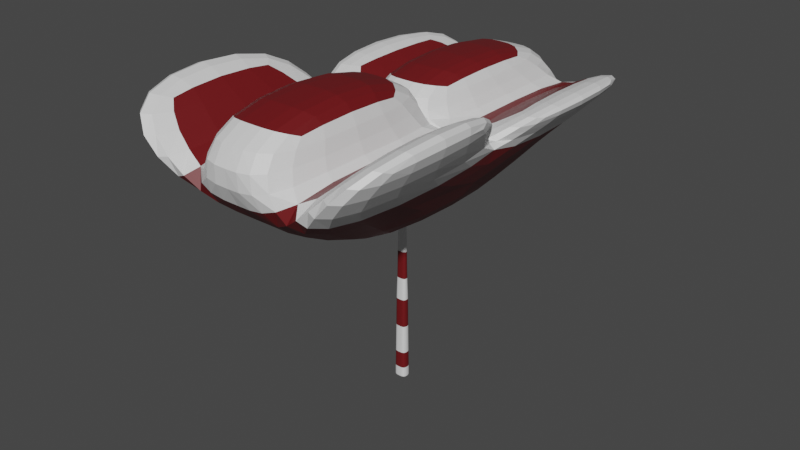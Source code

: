 # Source: evercane.blend  (saved by Blender 3.4.6; exported with 4.5.12 LTS)
import bpy
from mathutils import Matrix  # noqa: F401  (used for matrix-valued properties, if any)

bpy.ops.wm.read_factory_settings(use_empty=True)
scene = bpy.context.scene
scene.name = 'Scene'

# ---- collections
col_collection = bpy.data.collections.new('Collection'); scene.collection.children.link(col_collection)

# ---- materials (node trees are filled in below, after node groups)
mat_material = bpy.data.materials.new('Material')
mat_material.alpha_threshold = 0.0
mat_material.use_transparent_shadow = False
mat_material.roughness = 0.5
mat_material.line_color = (0.0, 0.0, 0.0, 1.0)
mat_material_001 = bpy.data.materials.new('Material.001')
mat_material_001.use_transparent_shadow = False

# ---- material node trees
mat_material.use_nodes = True; mat_material.node_tree.nodes.clear()
_N = mat_material.node_tree.nodes; _L = mat_material.node_tree.links
n0 = _N.new('ShaderNodeOutputMaterial'); n0.name = 'Material Output'; n0.location = (300, 300)
n1 = _N.new('ShaderNodeBsdfPrincipled'); n1.name = 'Principled BSDF'; n1.location = (10, 300)
n1.distribution = 'GGX'
n1.subsurface_method = 'RANDOM_WALK_SKIN'
n1.inputs[3].default_value = 1.45
n1.inputs[27].default_value = (0.0, 0.0, 0.0, 1.0)
n1.inputs[28].default_value = 1.0
_L.new(n1.outputs[0], n0.inputs[0])
n0.is_active_output = True
mat_material_001.use_nodes = True; mat_material_001.node_tree.nodes.clear()
_N = mat_material_001.node_tree.nodes; _L = mat_material_001.node_tree.links
n0 = _N.new('ShaderNodeBsdfPrincipled'); n0.name = 'Principled BSDF'; n0.location = (10, 300)
n0.distribution = 'GGX'
n0.subsurface_method = 'RANDOM_WALK_SKIN'
n0.inputs[0].default_value = (0.1452, 0.00606, 0.007957, 1.0)
n0.inputs[3].default_value = 1.45
n0.inputs[27].default_value = (0.0, 0.0, 0.0, 1.0)
n0.inputs[28].default_value = 1.0
n1 = _N.new('ShaderNodeOutputMaterial'); n1.name = 'Material Output'; n1.location = (300, 300)
_L.new(n0.outputs[0], n1.inputs[0])
n1.is_active_output = True

# ---- world
world_world = bpy.data.worlds.new('World'); scene.world = world_world
world_world.use_nodes = True; world_world.node_tree.nodes.clear()
_N = world_world.node_tree.nodes; _L = world_world.node_tree.links
n0 = _N.new('ShaderNodeOutputWorld'); n0.name = 'World Output'; n0.location = (300, 300)
n1 = _N.new('ShaderNodeBackground'); n1.name = 'Background'; n1.location = (10, 300)
n1.inputs[0].default_value = (0.05088, 0.05088, 0.05088, 1.0)
_L.new(n1.outputs[0], n0.inputs[0])
n0.is_active_output = True
world_world.color = (0.05088, 0.05088, 0.05088)
world_world.use_sun_shadow = False
world_world.sun_shadow_jitter_overblur = 0.0

# ---- meshes
me_cube = bpy.data.meshes.new('Cube')
me_cube.from_pydata([(0.0, 0.7974, 2.015), (0.0, 0.7974, 0.01464), (0.0, -1.203, 2.015), (0.0, -1.203, 0.01464), (-1.316, 0.7974, 2.015), (-1.316, 0.7974, 0.01464), (-1.316, -1.203, 2.015), (-1.316, -1.203, 0.01464), (0.0, -1.134, 4.966), (-1.27, -1.134, 4.966), (0.0, 0.7286, 4.966), (-1.27, 0.7286, 4.966), (0.0, -1.036, 11.41), (-1.204, -1.036, 11.41), (0.0, 0.6309, 11.41), (-1.204, 0.6309, 11.41), (0.0, -0.9923, 17.62), (-1.172, -0.9923, 17.62), (0.0, 0.587, 17.62), (-1.172, 0.587, 17.62), (0.0, -0.7968, 21.39), (-1.027, -0.7968, 21.39), (0.0, 0.3915, 21.39), (-1.027, 0.3915, 21.39), (0.0, -0.7341, 27.25), (-0.9728, -0.7341, 27.25), (0.0, 0.3289, 27.25), (-0.9728, 0.3289, 27.25), (-1.316, 0.7974, 0.01464), (-1.316, -1.203, 0.01464), (0.0, 0.7974, 0.01464), (0.0, -1.203, 0.01464), (0.0, -0.6087, 33.76), (-0.858, -0.6087, 33.76), (0.0, 0.2034, 33.76), (-0.858, 0.2034, 33.76), (0.0, -0.5436, 37.52), (-0.7892, -0.5436, 37.52), (0.0, 0.1384, 37.52), (-0.7892, 0.1384, 37.52), (0.0, -21.83, 37.73), (-12.53, -21.83, 37.73), (0.0, 21.42, 37.73), (-12.53, 21.42, 37.73), (0.0, -42.4, 50.76), (-18.49, -42.4, 50.76), (0.0, 41.99, 50.76), (-18.49, 41.99, 50.76), (-9.245, -42.4, 50.76), (0.0, -0.2026, 50.76), (-18.49, -0.2026, 50.76), (-9.245, 41.99, 50.76), (-9.245, -0.2026, 50.76), (-7.57, 34.37, 62.2), (0.0, 34.37, 62.2), (0.0, -7.828, 62.2), (-7.57, -7.828, 62.2), (0.0, -0.2026, 65.75), (0.0, -42.4, 65.75), (-9.245, -42.4, 65.75), (-9.245, -0.2026, 65.75), (-27.41, -1.314, 58.31), (-27.41, 40.88, 58.31), (-18.17, 40.88, 58.31), (-18.17, -1.314, 58.31), (-21.57, -43.76, 65.31), (-30.82, -43.76, 65.31), (-30.82, -1.561, 65.31), (-21.57, -1.561, 65.31)], [], [(6, 2, 8, 9), (3, 2, 6, 7), (7, 6, 4, 5), (7, 5, 28, 29), (1, 0, 2, 3), (5, 4, 0, 1), (11, 9, 13, 15), (4, 6, 9, 11), (2, 0, 10, 8), (0, 4, 11, 10), (15, 13, 17, 19), (9, 8, 12, 13), (10, 11, 15, 14), (8, 10, 14, 12), (18, 19, 23, 22), (13, 12, 16, 17), (14, 15, 19, 18), (12, 14, 18, 16), (23, 21, 25, 27), (16, 18, 22, 20), (19, 17, 21, 23), (17, 16, 20, 21), (27, 25, 33, 35), (21, 20, 24, 25), (22, 23, 27, 26), (20, 22, 26, 24), (28, 30, 31, 29), (1, 3, 31, 30), (5, 1, 30, 28), (3, 7, 29, 31), (32, 34, 38, 36), (25, 24, 32, 33), (26, 27, 35, 34), (24, 26, 34, 32), (39, 37, 41, 43), (35, 33, 37, 39), (33, 32, 36, 37), (34, 35, 39, 38), (42, 43, 47, 51, 46), (37, 36, 40, 41), (38, 39, 43, 42), (36, 38, 42, 40), (45, 48, 65, 66), (40, 42, 46, 49, 44), (43, 41, 45, 50, 47), (41, 40, 44, 48, 45), (48, 44, 58, 59), (51, 52, 56, 53), (47, 50, 61, 62), (54, 53, 56, 55), (49, 46, 54, 55), (46, 51, 53, 54), (52, 49, 55, 56), (57, 60, 59, 58), (49, 52, 60, 57), (44, 49, 57, 58), (52, 48, 59, 60), (63, 62, 61, 64), (52, 51, 63, 64), (51, 47, 62, 63), (50, 52, 64, 61), (68, 67, 66, 65), (48, 52, 68, 65), (50, 45, 66, 67), (52, 50, 67, 68)])
me_cube.polygons.foreach_set('material_index', [1, 0, 0, 0, 0, 0, 0, 1, 1, 1, 1, 0, 0, 0, 0, 1, 1, 1, 1, 0, 0, 0, 0, 1, 1, 1, 0, 0, 0, 0, 1, 0, 0, 0, 0, 1, 1, 1, 1, 0, 0, 0, 0, 0, 1, 1, 0, 0, 0, 1, 0, 0, 0, 1, 0, 0, 0, 0, 1, 0, 0, 0, 1, 0, 0])
_uv = me_cube.uv_layers.new(name='UVMap')
_uv.uv.foreach_set('vector', [0.625, 1.0, 0.625, 0.75, 0.625, 0.75, 0.625, 1.0, 0.375, 0.75, 0.625, 0.75, 0.625, 1.0, 0.375, 1.0, 0.375, 0.0, 0.625, 0.0, 0.625, 0.25, 0.375, 0.25, 0.375, 0.0, 0.375, 0.25, 0.375, 0.25, 0.375, 0.0, 0.375, 0.5, 0.625, 0.5, 0.625, 0.75, 0.375, 0.75, 0.375, 0.25, 0.625, 0.25, 0.625, 0.5, 0.375, 0.5, 0.625, 0.25, 0.625, 0.0, 0.625, 0.0, 0.625, 0.25, 0.625, 0.25, 0.625, 0.0, 0.625, 0.0, 0.625, 0.25, 0.625, 0.75, 0.625, 0.5, 0.625, 0.5, 0.625, 0.75, 0.625, 0.5, 0.625, 0.25, 0.625, 0.25, 0.625, 0.5, 0.625, 0.25, 0.625, 0.0, 0.625, 0.0, 0.625, 0.25, 0.625, 1.0, 0.625, 0.75, 0.625, 0.75, 0.625, 1.0, 0.625, 0.5, 0.625, 0.25, 0.625, 0.25, 0.625, 0.5, 0.625, 0.75, 0.625, 0.5, 0.625, 0.5, 0.625, 0.75, 0.625, 0.5, 0.625, 0.25, 0.625, 0.25, 0.625, 0.5, 0.625, 1.0, 0.625, 0.75, 0.625, 0.75, 0.625, 1.0, 0.625, 0.5, 0.625, 0.25, 0.625, 0.25, 0.625, 0.5, 0.625, 0.75, 0.625, 0.5, 0.625, 0.5, 0.625, 0.75, 0.625, 0.25, 0.625, 0.0, 0.625, 0.0, 0.625, 0.25, 0.625, 0.75, 0.625, 0.5, 0.625, 0.5, 0.625, 0.75, 0.625, 0.25, 0.625, 0.0, 0.625, 0.0, 0.625, 0.25, 0.625, 1.0, 0.625, 0.75, 0.625, 0.75, 0.625, 1.0, 0.625, 0.25, 0.625, 0.0, 0.625, 0.0, 0.625, 0.25, 0.625, 1.0, 0.625, 0.75, 0.625, 0.75, 0.625, 1.0, 0.625, 0.5, 0.625, 0.25, 0.625, 0.25, 0.625, 0.5, 0.625, 0.75, 0.625, 0.5, 0.625, 0.5, 0.625, 0.75, 0.125, 0.5, 0.375, 0.5, 0.375, 0.75, 0.125, 0.75, 0.375, 0.5, 0.375, 0.75, 0.375, 0.75, 0.375, 0.5, 0.375, 0.25, 0.375, 0.5, 0.375, 0.5, 0.375, 0.25, 0.375, 0.75, 0.375, 1.0, 0.375, 1.0, 0.375, 0.75, 0.625, 0.75, 0.625, 0.5, 0.625, 0.5, 0.625, 0.75, 0.625, 1.0, 0.625, 0.75, 0.625, 0.75, 0.625, 1.0, 0.625, 0.5, 0.625, 0.25, 0.625, 0.25, 0.625, 0.5, 0.625, 0.75, 0.625, 0.5, 0.625, 0.5, 0.625, 0.75, 0.625, 0.25, 0.625, 0.0, 0.625, 0.0, 0.625, 0.25, 0.625, 0.25, 0.625, 0.0, 0.625, 0.0, 0.625, 0.25, 0.625, 1.0, 0.625, 0.75, 0.625, 0.75, 0.625, 1.0, 0.625, 0.5, 0.625, 0.25, 0.625, 0.25, 0.625, 0.5, 0.625, 0.5, 0.625, 0.25, 0.625, 0.25, 0.625, 0.375, 0.625, 0.5, 0.625, 1.0, 0.625, 0.75, 0.625, 0.75, 0.625, 1.0, 0.625, 0.5, 0.625, 0.25, 0.625, 0.25, 0.625, 0.5, 0.625, 0.75, 0.625, 0.5, 0.625, 0.5, 0.625, 0.75, 0.625, 1.0, 0.625, 0.875, 0.625, 0.875, 0.625, 1.0, 0.625, 0.75, 0.625, 0.5, 0.625, 0.5, 0.625, 0.625, 0.625, 0.75, 0.625, 0.25, 0.625, 0.0, 0.625, 0.0, 0.625, 0.125, 0.625, 0.25, 0.625, 1.0, 0.625, 0.75, 0.625, 0.75, 0.625, 0.875, 0.625, 1.0, 0.625, 0.875, 0.625, 0.75, 0.625, 0.75, 0.625, 0.875, 0.75, 0.5, 0.75, 0.625, 0.75, 0.625, 0.75, 0.5, 0.625, 0.25, 0.625, 0.125, 0.625, 0.125, 0.625, 0.25, 0.625, 0.5, 0.75, 0.5, 0.75, 0.625, 0.625, 0.625, 0.625, 0.625, 0.625, 0.5, 0.625, 0.5, 0.625, 0.625, 0.625, 0.5, 0.625, 0.375, 0.625, 0.375, 0.625, 0.5, 0.75, 0.625, 0.625, 0.625, 0.625, 0.625, 0.75, 0.625, 0.625, 0.625, 0.75, 0.625, 0.75, 0.75, 0.625, 0.75, 0.625, 0.625, 0.75, 0.625, 0.75, 0.625, 0.625, 0.625, 0.625, 0.75, 0.625, 0.625, 0.625, 0.625, 0.625, 0.75, 0.75, 0.625, 0.75, 0.75, 0.75, 0.75, 0.75, 0.625, 0.75, 0.5, 0.875, 0.5, 0.875, 0.625, 0.75, 0.625, 0.75, 0.625, 0.75, 0.5, 0.75, 0.5, 0.75, 0.625, 0.625, 0.375, 0.625, 0.25, 0.625, 0.25, 0.625, 0.375, 0.875, 0.625, 0.75, 0.625, 0.75, 0.625, 0.875, 0.625, 0.75, 0.625, 0.875, 0.625, 0.875, 0.75, 0.75, 0.75, 0.75, 0.75, 0.75, 0.625, 0.75, 0.625, 0.75, 0.75, 0.625, 0.125, 0.625, 0.0, 0.625, 0.0, 0.625, 0.125, 0.75, 0.625, 0.875, 0.625, 0.875, 0.625, 0.75, 0.625])
me_cube.materials.append(mat_material)
me_cube.materials.append(mat_material_001)
me_cube.use_mirror_vertex_groups = False
me_cube.update()

# ---- objects
ob_cube = bpy.data.objects.new('Cube', me_cube)

# ---- transforms, parenting, visibility, modifiers, constraints
ob_cube.location = (0.0, 0.0, 0.0)
ob_cube.lock_rotations_4d = False
ob_cube.empty_display_type = 'ARROWS'
ob_cube.lineart.crease_threshold = 0.0
_m = ob_cube.modifiers.new('Mirror', 'MIRROR')
_m = ob_cube.modifiers.new('Subdivision', 'SUBSURF')

# ---- collection membership
col_collection.objects.link(ob_cube)

# ---- scene / render settings (as saved in the file)
scene.frame_start = 1; scene.frame_end = 250; scene.frame_set(1)
scene.render.engine = 'BLENDER_EEVEE_NEXT'
scene.cycles.sampling_pattern = 'TABULATED_SOBOL'
scene.cycles.use_light_tree = False
scene.view_settings.view_transform = 'Filmic'
bpy.context.view_layer.update()

# ---- added for rendering (the .blend has no active camera and no usable light): camera, sun
cam_auto = bpy.data.cameras.new('AutoCamera')
cam_auto.lens = 50.0
cam_auto.sensor_width = 36.0
cam_auto.clip_end = 2019.8
ob_auto_camera = bpy.data.objects.new('AutoCamera', cam_auto)
scene.collection.objects.link(ob_auto_camera)
ob_auto_camera.location = (115.089, -138.989, 124.953)
ob_auto_camera.rotation_euler = (1.09748, -7.21219e-08, 0.694738)
scene.camera = ob_auto_camera
light_auto_sun = bpy.data.lights.new('AutoSun', 'SUN')
light_auto_sun.energy = 3.0
light_auto_sun.angle = 0.0523599
ob_auto_sun = bpy.data.objects.new('AutoSun', light_auto_sun)
scene.collection.objects.link(ob_auto_sun)
ob_auto_sun.rotation_euler = (0.872665, 0.174533, 0.523599)
bpy.context.view_layer.update()
